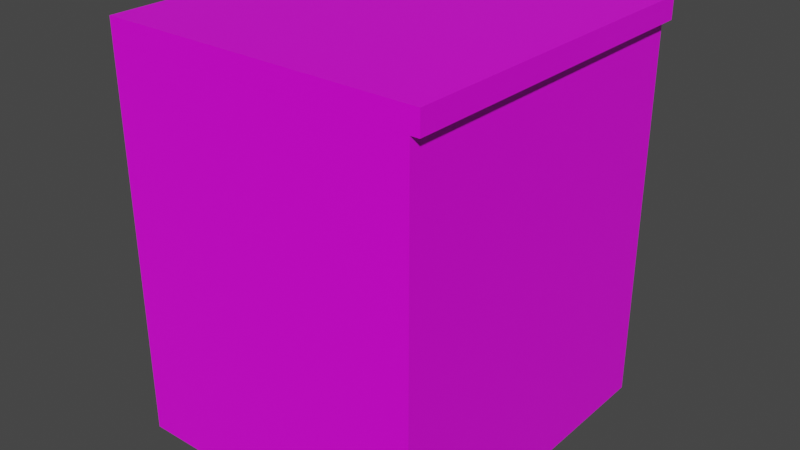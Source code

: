 # Source: filling.blend  (saved by Blender 3.2.14; exported with 4.5.12 LTS)
import bpy
from mathutils import Matrix  # noqa: F401  (used for matrix-valued properties, if any)

bpy.ops.wm.read_factory_settings(use_empty=True)
scene = bpy.context.scene
scene.name = 'Scene'

# ---- collections
col_collection = bpy.data.collections.new('Collection'); scene.collection.children.link(col_collection)

# ---- images (referenced by path relative to the original .blend; pixels are not part of the script)
import os
ASSET_DIR = os.environ.get("B2B_ASSET_DIR", "")  # directory of the original .blend (textures are referenced by path, not embedded)
HERE = os.path.dirname(os.path.abspath(__file__))  # packed textures are extracted next to this script under _unpacked/

def load_image(name, relpath, width, height, colorspace="sRGB"):
    """Load a texture the original file referenced (path relative to the .blend, or extracted next to this script)."""
    p = next((c for c in (os.path.join(HERE, relpath), os.path.join(ASSET_DIR, relpath)) if relpath and os.path.exists(c)), "")
    if p:
        img = bpy.data.images.load(p, check_existing=True)
        img.name = name
    else:  # same state as the original file: an image datablock whose file is absent (Cycles renders it pink)
        img = bpy.data.images.new(name, width, height)
        img.source = "FILE"
        img.filepath = "//" + (relpath or name)
    img.colorspace_settings.name = colorspace
    return img
img_cabinetcolour_png = load_image('CabinetColour.png', 'texture pictures/CabinetColour.png', 1024, 1024, 'sRGB')
img_countercolour_png_001 = load_image('CounterColour.png.001', 'texture pictures/CounterColour.png', 1024, 1024, 'sRGB')

# ---- materials (node trees are filled in below, after node groups)
mat_material = bpy.data.materials.new('Material')
mat_material.alpha_threshold = 0.0
mat_material.use_transparent_shadow = False
mat_material.line_color = (0.0, 0.0, 0.0, 1.0)
mat_material_004 = bpy.data.materials.new('Material.004')
mat_material_004.alpha_threshold = 0.0
mat_material_004.use_transparent_shadow = False
mat_material_004.line_color = (0.0, 0.0, 0.0, 1.0)

# ---- material node trees
mat_material.use_nodes = True; mat_material.node_tree.nodes.clear()
_N = mat_material.node_tree.nodes; _L = mat_material.node_tree.links
n0 = _N.new('ShaderNodeOutputMaterial'); n0.name = 'Material Output'; n0.location = (300, 300)
n1 = _N.new('ShaderNodeBsdfPrincipled'); n1.name = 'Principled BSDF'; n1.location = (10, 300)
n1.distribution = 'GGX'
n1.subsurface_method = 'RANDOM_WALK_SKIN'
n1.inputs[2].default_value = 0.4
n1.inputs[3].default_value = 1.45
n1.inputs[27].default_value = (0.0, 0.0, 0.0, 1.0)
n1.inputs[28].default_value = 1.0
n2 = _N.new('ShaderNodeTexImage'); n2.name = 'Image Texture'; n2.location = (-321, 136)
n2.image = img_cabinetcolour_png
_L.new(n1.outputs[0], n0.inputs[0])
_L.new(n2.outputs[0], n1.inputs[0])
n0.is_active_output = True
mat_material_004.use_nodes = True; mat_material_004.node_tree.nodes.clear()
_N = mat_material_004.node_tree.nodes; _L = mat_material_004.node_tree.links
n0 = _N.new('ShaderNodeOutputMaterial'); n0.name = 'Material Output'; n0.location = (300, 300)
n1 = _N.new('ShaderNodeBsdfPrincipled'); n1.name = 'Principled BSDF'; n1.location = (10, 300)
n1.distribution = 'GGX'
n1.subsurface_method = 'RANDOM_WALK_SKIN'
n1.inputs[2].default_value = 0.4
n1.inputs[3].default_value = 1.45
n1.inputs[27].default_value = (0.0, 0.0, 0.0, 1.0)
n1.inputs[28].default_value = 1.0
n2 = _N.new('ShaderNodeTexImage'); n2.name = 'Image Texture'; n2.location = (-316, 223)
n2.image = img_countercolour_png_001
_L.new(n1.outputs[0], n0.inputs[0])
_L.new(n2.outputs[0], n1.inputs[0])
n0.is_active_output = True

# ---- world
world_world = bpy.data.worlds.new('World'); scene.world = world_world
world_world.use_nodes = True; world_world.node_tree.nodes.clear()
_N = world_world.node_tree.nodes; _L = world_world.node_tree.links
n0 = _N.new('ShaderNodeOutputWorld'); n0.name = 'World Output'; n0.location = (300, 300)
n1 = _N.new('ShaderNodeBackground'); n1.name = 'Background'; n1.location = (10, 300)
n1.inputs[0].default_value = (0.05088, 0.05088, 0.05088, 1.0)
_L.new(n1.outputs[0], n0.inputs[0])
n0.is_active_output = True
world_world.color = (0.05088, 0.05088, 0.05088)
world_world.use_sun_shadow = False
world_world.sun_shadow_jitter_overblur = 0.0

# ---- meshes
me_cube_003 = bpy.data.meshes.new('Cube.003')
me_cube_003.from_pydata([(-1.0, -1.0, 0.0), (-1.0, -1.0, 2.0), (-1.0, 1.0, 0.0), (-1.0, 1.0, 2.0), (1.0, -1.0, 0.0), (1.0, -1.0, 2.0), (1.0, 1.0, 0.0), (1.0, 1.0, 2.0)], [], [(0, 1, 3, 2), (2, 3, 7, 6), (6, 7, 5, 4), (4, 5, 1, 0), (2, 6, 4, 0), (7, 3, 1, 5)])
_uv = me_cube_003.uv_layers.new(name='UVMap')
_uv.uv.foreach_set('vector', [0.3333, 0.0, 0.3333, 0.3333, 5.96e-08, 0.3333, 0.0, 5.033e-08, 0.3333, 0.3333, 0.3333, 0.6667, 5.96e-08, 0.6667, 0.0, 0.3333, 0.6667, 0.0, 0.6667, 0.3333, 0.3333, 0.3333, 0.3333, 5.033e-08, 0.6667, 0.3333, 0.6667, 0.6667, 0.3333, 0.6667, 0.3333, 0.3333, 0.0, 0.6667, 0.3333, 0.6667, 0.3333, 1.0, 0.0, 1.0, 0.6667, 0.0, 1.0, 0.0, 1.0, 0.3333, 0.6667, 0.3333])
me_cube_003.materials.append(mat_material)
me_cube_003.update()
me_cube_004 = bpy.data.meshes.new('Cube.004')
me_cube_004.from_pydata([(2.0, 1.0, 41.72), (2.0, 1.0, 39.72), (2.0, -1.0, 41.72), (2.0, -1.0, 39.72), (2.384e-07, 1.0, 41.72), (2.384e-07, 1.0, 39.72), (2.384e-07, -1.0, 41.72), (2.384e-07, -1.0, 39.72)], [], [(0, 4, 6, 2), (3, 2, 6, 7), (7, 6, 4, 5), (5, 1, 3, 7), (1, 0, 2, 3), (5, 4, 0, 1)])
_uv = me_cube_004.uv_layers.new(name='UVMap')
_uv.uv.foreach_set('vector', [0.0001998, 0.9998, 0.0001998, 0.6669, 0.3331, 0.6669, 0.3331, 0.9998, 0.3331, 0.6665, 0.0001998, 0.6665, 0.0001998, 0.3335, 0.3331, 0.3335, 0.0001999, 0.0001998, 0.3331, 0.0001998, 0.3331, 0.3331, 0.0001998, 0.3331, 0.3335, 0.3331, 0.3335, 0.0001998, 0.6665, 0.0001998, 0.6665, 0.3331, 0.9998, 0.3331, 0.6669, 0.3331, 0.6669, 0.0001998, 0.9998, 0.0001998, 0.3335, 0.3335, 0.6665, 0.3335, 0.6665, 0.6665, 0.3335, 0.6665])
me_cube_004.materials.append(mat_material_004)
me_cube_004.use_mirror_vertex_groups = False
me_cube_004.update()

# ---- objects
ob_cube = bpy.data.objects.new('Cube', me_cube_003)
ob_cube_001 = bpy.data.objects.new('Cube.001', me_cube_004)

# ---- transforms, parenting, visibility, modifiers, constraints
ob_cube.location = (-0.01545, 0.0, 0.0)
ob_cube.scale = (0.3625, 0.4, 0.45)
ob_cube_001.location = (-0.3779, 0.0, -0.0929)
ob_cube_001.scale = (0.3725, 0.4, 0.025)
ob_cube_001.lock_rotations_4d = False
ob_cube_001.empty_display_type = 'ARROWS'
ob_cube_001.lineart.crease_threshold = 0.0

# ---- collection membership
col_collection.objects.link(ob_cube)
col_collection.objects.link(ob_cube_001)

# ---- scene / render settings (as saved in the file)
scene.frame_start = 1; scene.frame_end = 250; scene.frame_set(2)
scene.render.engine = 'BLENDER_EEVEE_NEXT'
scene.cycles.sampling_pattern = 'TABULATED_SOBOL'
scene.cycles.use_light_tree = False
scene.view_settings.view_transform = 'Filmic'
bpy.context.view_layer.update()

# ---- added for rendering (the .blend has no active camera and no usable light): camera, sun
cam_auto = bpy.data.cameras.new('AutoCamera')
cam_auto.lens = 50.0
cam_auto.sensor_width = 36.0
cam_auto.clip_end = 1000.0
ob_auto_camera = bpy.data.objects.new('AutoCamera', cam_auto)
scene.collection.objects.link(ob_auto_camera)
ob_auto_camera.location = (1.33453, -1.60797, 1.54697)
ob_auto_camera.rotation_euler = (1.09748, -7.21219e-08, 0.694738)
scene.camera = ob_auto_camera
light_auto_sun = bpy.data.lights.new('AutoSun', 'SUN')
light_auto_sun.energy = 3.0
light_auto_sun.angle = 0.0523599
ob_auto_sun = bpy.data.objects.new('AutoSun', light_auto_sun)
scene.collection.objects.link(ob_auto_sun)
ob_auto_sun.rotation_euler = (0.872665, 0.174533, 0.523599)
bpy.context.view_layer.update()
